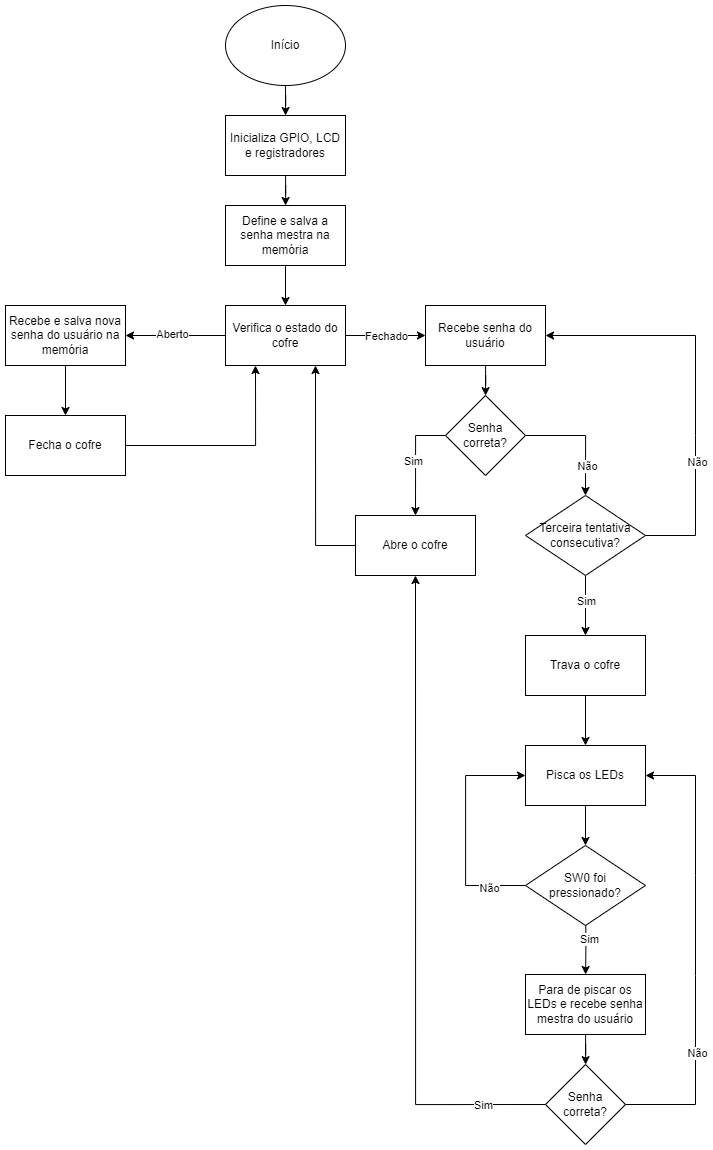

The diagram above was exported from draw.io. Its source (the exported page's mxGraphModel, read from the mxfile embedded in the PNG):
<mxGraphModel dx="2607" dy="1436" grid="1" gridSize="10" guides="1" tooltips="1" connect="1" arrows="1" fold="1" page="1" pageScale="1" pageWidth="827" pageHeight="1169" math="0" shadow="0">
  <root>
    <mxCell id="WIyWlLk6GJQsqaUBKTNV-0" />
    <mxCell id="WIyWlLk6GJQsqaUBKTNV-1" parent="WIyWlLk6GJQsqaUBKTNV-0" />
    <mxCell id="A76IYuDHHRjnUZGr3Tpi-4" value="" style="edgeStyle=orthogonalEdgeStyle;rounded=0;orthogonalLoop=1;jettySize=auto;html=1;" parent="WIyWlLk6GJQsqaUBKTNV-1" source="A76IYuDHHRjnUZGr3Tpi-0" target="A76IYuDHHRjnUZGr3Tpi-3" edge="1">
      <mxGeometry relative="1" as="geometry" />
    </mxCell>
    <mxCell id="A76IYuDHHRjnUZGr3Tpi-0" value="Inicializa GPIO, LCD e registradores" style="rounded=0;whiteSpace=wrap;html=1;" parent="WIyWlLk6GJQsqaUBKTNV-1" vertex="1">
      <mxGeometry x="288" y="140" width="120" height="60" as="geometry" />
    </mxCell>
    <mxCell id="A76IYuDHHRjnUZGr3Tpi-2" value="" style="edgeStyle=orthogonalEdgeStyle;rounded=0;orthogonalLoop=1;jettySize=auto;html=1;" parent="WIyWlLk6GJQsqaUBKTNV-1" source="A76IYuDHHRjnUZGr3Tpi-1" target="A76IYuDHHRjnUZGr3Tpi-0" edge="1">
      <mxGeometry relative="1" as="geometry" />
    </mxCell>
    <mxCell id="A76IYuDHHRjnUZGr3Tpi-1" value="Início" style="ellipse;whiteSpace=wrap;html=1;" parent="WIyWlLk6GJQsqaUBKTNV-1" vertex="1">
      <mxGeometry x="288" y="30" width="120" height="80" as="geometry" />
    </mxCell>
    <mxCell id="A76IYuDHHRjnUZGr3Tpi-6" value="" style="edgeStyle=orthogonalEdgeStyle;rounded=0;orthogonalLoop=1;jettySize=auto;html=1;" parent="WIyWlLk6GJQsqaUBKTNV-1" source="A76IYuDHHRjnUZGr3Tpi-3" target="A76IYuDHHRjnUZGr3Tpi-5" edge="1">
      <mxGeometry relative="1" as="geometry" />
    </mxCell>
    <mxCell id="A76IYuDHHRjnUZGr3Tpi-3" value="Define e salva a senha mestra na memória" style="rounded=0;whiteSpace=wrap;html=1;" parent="WIyWlLk6GJQsqaUBKTNV-1" vertex="1">
      <mxGeometry x="288" y="230" width="120" height="60" as="geometry" />
    </mxCell>
    <mxCell id="A76IYuDHHRjnUZGr3Tpi-16" value="" style="edgeStyle=orthogonalEdgeStyle;rounded=0;orthogonalLoop=1;jettySize=auto;html=1;" parent="WIyWlLk6GJQsqaUBKTNV-1" source="A76IYuDHHRjnUZGr3Tpi-5" edge="1">
      <mxGeometry relative="1" as="geometry">
        <mxPoint x="188" y="360" as="targetPoint" />
      </mxGeometry>
    </mxCell>
    <mxCell id="A76IYuDHHRjnUZGr3Tpi-72" value="Aberto" style="edgeLabel;html=1;align=center;verticalAlign=middle;resizable=0;points=[];" parent="A76IYuDHHRjnUZGr3Tpi-16" vertex="1" connectable="0">
      <mxGeometry x="-0.0149" y="-3" relative="1" as="geometry">
        <mxPoint x="-1" y="-1" as="offset" />
      </mxGeometry>
    </mxCell>
    <mxCell id="A76IYuDHHRjnUZGr3Tpi-68" value="" style="edgeStyle=orthogonalEdgeStyle;rounded=0;orthogonalLoop=1;jettySize=auto;html=1;" parent="WIyWlLk6GJQsqaUBKTNV-1" source="A76IYuDHHRjnUZGr3Tpi-5" target="A76IYuDHHRjnUZGr3Tpi-11" edge="1">
      <mxGeometry relative="1" as="geometry" />
    </mxCell>
    <mxCell id="A76IYuDHHRjnUZGr3Tpi-70" value="Fechado" style="edgeLabel;html=1;align=center;verticalAlign=middle;resizable=0;points=[];" parent="A76IYuDHHRjnUZGr3Tpi-68" vertex="1" connectable="0">
      <mxGeometry x="0.1" relative="1" as="geometry">
        <mxPoint x="-4" as="offset" />
      </mxGeometry>
    </mxCell>
    <mxCell id="A76IYuDHHRjnUZGr3Tpi-5" value="Verifica o estado do cofre" style="rounded=0;whiteSpace=wrap;html=1;" parent="WIyWlLk6GJQsqaUBKTNV-1" vertex="1">
      <mxGeometry x="288" y="330" width="120" height="60" as="geometry" />
    </mxCell>
    <mxCell id="A76IYuDHHRjnUZGr3Tpi-14" value="" style="edgeStyle=orthogonalEdgeStyle;rounded=0;orthogonalLoop=1;jettySize=auto;html=1;" parent="WIyWlLk6GJQsqaUBKTNV-1" source="A76IYuDHHRjnUZGr3Tpi-11" target="A76IYuDHHRjnUZGr3Tpi-13" edge="1">
      <mxGeometry relative="1" as="geometry" />
    </mxCell>
    <mxCell id="A76IYuDHHRjnUZGr3Tpi-11" value="Recebe senha do usuário" style="whiteSpace=wrap;html=1;rounded=0;" parent="WIyWlLk6GJQsqaUBKTNV-1" vertex="1">
      <mxGeometry x="488" y="330" width="120" height="60" as="geometry" />
    </mxCell>
    <mxCell id="A76IYuDHHRjnUZGr3Tpi-75" style="edgeStyle=orthogonalEdgeStyle;rounded=0;orthogonalLoop=1;jettySize=auto;html=1;exitX=0;exitY=0.5;exitDx=0;exitDy=0;entryX=0.5;entryY=0;entryDx=0;entryDy=0;" parent="WIyWlLk6GJQsqaUBKTNV-1" source="A76IYuDHHRjnUZGr3Tpi-13" target="A76IYuDHHRjnUZGr3Tpi-23" edge="1">
      <mxGeometry relative="1" as="geometry" />
    </mxCell>
    <mxCell id="A76IYuDHHRjnUZGr3Tpi-76" value="Sim" style="edgeLabel;html=1;align=center;verticalAlign=middle;resizable=0;points=[];" parent="A76IYuDHHRjnUZGr3Tpi-75" vertex="1" connectable="0">
      <mxGeometry x="-0.0182" y="-3" relative="1" as="geometry">
        <mxPoint as="offset" />
      </mxGeometry>
    </mxCell>
    <mxCell id="A76IYuDHHRjnUZGr3Tpi-82" style="edgeStyle=orthogonalEdgeStyle;rounded=0;orthogonalLoop=1;jettySize=auto;html=1;exitX=1;exitY=0.5;exitDx=0;exitDy=0;entryX=0.5;entryY=0;entryDx=0;entryDy=0;" parent="WIyWlLk6GJQsqaUBKTNV-1" source="A76IYuDHHRjnUZGr3Tpi-13" target="A76IYuDHHRjnUZGr3Tpi-34" edge="1">
      <mxGeometry relative="1" as="geometry" />
    </mxCell>
    <mxCell id="A76IYuDHHRjnUZGr3Tpi-83" value="Não" style="edgeLabel;html=1;align=center;verticalAlign=middle;resizable=0;points=[];" parent="A76IYuDHHRjnUZGr3Tpi-82" vertex="1" connectable="0">
      <mxGeometry x="-0.3167" y="-2" relative="1" as="geometry">
        <mxPoint x="19" y="28" as="offset" />
      </mxGeometry>
    </mxCell>
    <mxCell id="A76IYuDHHRjnUZGr3Tpi-13" value="Senha correta?" style="rhombus;whiteSpace=wrap;html=1;rounded=0;" parent="WIyWlLk6GJQsqaUBKTNV-1" vertex="1">
      <mxGeometry x="508" y="420" width="80" height="80" as="geometry" />
    </mxCell>
    <mxCell id="A76IYuDHHRjnUZGr3Tpi-21" value="" style="edgeStyle=orthogonalEdgeStyle;rounded=0;orthogonalLoop=1;jettySize=auto;html=1;" parent="WIyWlLk6GJQsqaUBKTNV-1" source="A76IYuDHHRjnUZGr3Tpi-18" target="A76IYuDHHRjnUZGr3Tpi-20" edge="1">
      <mxGeometry relative="1" as="geometry" />
    </mxCell>
    <mxCell id="A76IYuDHHRjnUZGr3Tpi-18" value="Recebe e salva nova senha do usuário na memória" style="whiteSpace=wrap;html=1;rounded=0;" parent="WIyWlLk6GJQsqaUBKTNV-1" vertex="1">
      <mxGeometry x="68" y="330" width="120" height="60" as="geometry" />
    </mxCell>
    <mxCell id="A76IYuDHHRjnUZGr3Tpi-63" value="" style="edgeStyle=orthogonalEdgeStyle;rounded=0;orthogonalLoop=1;jettySize=auto;html=1;entryX=0.25;entryY=1;entryDx=0;entryDy=0;" parent="WIyWlLk6GJQsqaUBKTNV-1" source="A76IYuDHHRjnUZGr3Tpi-20" target="A76IYuDHHRjnUZGr3Tpi-5" edge="1">
      <mxGeometry relative="1" as="geometry">
        <mxPoint x="348" y="470" as="targetPoint" />
      </mxGeometry>
    </mxCell>
    <mxCell id="A76IYuDHHRjnUZGr3Tpi-20" value="Fecha o cofre" style="whiteSpace=wrap;html=1;rounded=0;" parent="WIyWlLk6GJQsqaUBKTNV-1" vertex="1">
      <mxGeometry x="68" y="440" width="120" height="60" as="geometry" />
    </mxCell>
    <mxCell id="A76IYuDHHRjnUZGr3Tpi-67" style="edgeStyle=orthogonalEdgeStyle;rounded=0;orthogonalLoop=1;jettySize=auto;html=1;exitX=0;exitY=0.5;exitDx=0;exitDy=0;entryX=0.75;entryY=1;entryDx=0;entryDy=0;" parent="WIyWlLk6GJQsqaUBKTNV-1" source="A76IYuDHHRjnUZGr3Tpi-23" target="A76IYuDHHRjnUZGr3Tpi-5" edge="1">
      <mxGeometry relative="1" as="geometry" />
    </mxCell>
    <mxCell id="A76IYuDHHRjnUZGr3Tpi-23" value="Abre o cofre" style="whiteSpace=wrap;html=1;rounded=0;" parent="WIyWlLk6GJQsqaUBKTNV-1" vertex="1">
      <mxGeometry x="418" y="540" width="120" height="60" as="geometry" />
    </mxCell>
    <mxCell id="A76IYuDHHRjnUZGr3Tpi-79" value="" style="edgeStyle=orthogonalEdgeStyle;rounded=0;orthogonalLoop=1;jettySize=auto;html=1;" parent="WIyWlLk6GJQsqaUBKTNV-1" source="A76IYuDHHRjnUZGr3Tpi-28" target="A76IYuDHHRjnUZGr3Tpi-61" edge="1">
      <mxGeometry relative="1" as="geometry" />
    </mxCell>
    <mxCell id="A76IYuDHHRjnUZGr3Tpi-28" value="Trava o cofre" style="whiteSpace=wrap;html=1;rounded=0;" parent="WIyWlLk6GJQsqaUBKTNV-1" vertex="1">
      <mxGeometry x="588" y="660" width="120" height="60" as="geometry" />
    </mxCell>
    <mxCell id="A76IYuDHHRjnUZGr3Tpi-48" value="" style="edgeStyle=orthogonalEdgeStyle;rounded=0;orthogonalLoop=1;jettySize=auto;html=1;" parent="WIyWlLk6GJQsqaUBKTNV-1" source="A76IYuDHHRjnUZGr3Tpi-30" target="A76IYuDHHRjnUZGr3Tpi-47" edge="1">
      <mxGeometry relative="1" as="geometry" />
    </mxCell>
    <mxCell id="A76IYuDHHRjnUZGr3Tpi-30" value="Para de piscar os LEDs e recebe senha mestra do usuário" style="whiteSpace=wrap;html=1;rounded=0;" parent="WIyWlLk6GJQsqaUBKTNV-1" vertex="1">
      <mxGeometry x="588" y="999" width="120" height="60" as="geometry" />
    </mxCell>
    <mxCell id="A76IYuDHHRjnUZGr3Tpi-77" value="" style="edgeStyle=orthogonalEdgeStyle;rounded=0;orthogonalLoop=1;jettySize=auto;html=1;" parent="WIyWlLk6GJQsqaUBKTNV-1" source="A76IYuDHHRjnUZGr3Tpi-34" target="A76IYuDHHRjnUZGr3Tpi-28" edge="1">
      <mxGeometry relative="1" as="geometry" />
    </mxCell>
    <mxCell id="A76IYuDHHRjnUZGr3Tpi-78" value="Sim" style="edgeLabel;html=1;align=center;verticalAlign=middle;resizable=0;points=[];" parent="A76IYuDHHRjnUZGr3Tpi-77" vertex="1" connectable="0">
      <mxGeometry x="-0.1333" y="2" relative="1" as="geometry">
        <mxPoint x="-2" as="offset" />
      </mxGeometry>
    </mxCell>
    <mxCell id="A76IYuDHHRjnUZGr3Tpi-34" value="Terceira tentativa consecutiva?" style="rhombus;whiteSpace=wrap;html=1;rounded=0;" parent="WIyWlLk6GJQsqaUBKTNV-1" vertex="1">
      <mxGeometry x="588" y="520" width="120" height="80" as="geometry" />
    </mxCell>
    <mxCell id="A76IYuDHHRjnUZGr3Tpi-41" value="" style="endArrow=none;html=1;rounded=0;" parent="WIyWlLk6GJQsqaUBKTNV-1" edge="1">
      <mxGeometry width="50" height="50" relative="1" as="geometry">
        <mxPoint x="708" y="560" as="sourcePoint" />
        <mxPoint x="758" y="360" as="targetPoint" />
        <Array as="points">
          <mxPoint x="758" y="560" />
          <mxPoint x="758" y="460" />
        </Array>
      </mxGeometry>
    </mxCell>
    <mxCell id="A76IYuDHHRjnUZGr3Tpi-45" value="Não" style="edgeLabel;html=1;align=center;verticalAlign=middle;resizable=0;points=[];" parent="A76IYuDHHRjnUZGr3Tpi-41" vertex="1" connectable="0">
      <mxGeometry x="-0.008" y="-1" relative="1" as="geometry">
        <mxPoint as="offset" />
      </mxGeometry>
    </mxCell>
    <mxCell id="A76IYuDHHRjnUZGr3Tpi-42" value="" style="endArrow=classic;html=1;rounded=0;entryX=1;entryY=0.5;entryDx=0;entryDy=0;" parent="WIyWlLk6GJQsqaUBKTNV-1" target="A76IYuDHHRjnUZGr3Tpi-11" edge="1">
      <mxGeometry width="50" height="50" relative="1" as="geometry">
        <mxPoint x="758" y="360" as="sourcePoint" />
        <mxPoint x="698" y="320" as="targetPoint" />
      </mxGeometry>
    </mxCell>
    <mxCell id="A76IYuDHHRjnUZGr3Tpi-92" style="edgeStyle=orthogonalEdgeStyle;rounded=0;orthogonalLoop=1;jettySize=auto;html=1;exitX=0;exitY=0.5;exitDx=0;exitDy=0;entryX=0.5;entryY=1;entryDx=0;entryDy=0;" parent="WIyWlLk6GJQsqaUBKTNV-1" source="A76IYuDHHRjnUZGr3Tpi-47" target="A76IYuDHHRjnUZGr3Tpi-23" edge="1">
      <mxGeometry relative="1" as="geometry" />
    </mxCell>
    <mxCell id="A76IYuDHHRjnUZGr3Tpi-93" value="Sim" style="edgeLabel;html=1;align=center;verticalAlign=middle;resizable=0;points=[];" parent="A76IYuDHHRjnUZGr3Tpi-92" vertex="1" connectable="0">
      <mxGeometry x="-0.8126" relative="1" as="geometry">
        <mxPoint x="-1" as="offset" />
      </mxGeometry>
    </mxCell>
    <mxCell id="A76IYuDHHRjnUZGr3Tpi-47" value="Senha correta?" style="rhombus;whiteSpace=wrap;html=1;rounded=0;" parent="WIyWlLk6GJQsqaUBKTNV-1" vertex="1">
      <mxGeometry x="608" y="1089" width="80" height="80" as="geometry" />
    </mxCell>
    <mxCell id="A76IYuDHHRjnUZGr3Tpi-51" value="" style="endArrow=classic;html=1;rounded=0;entryX=1;entryY=0.5;entryDx=0;entryDy=0;" parent="WIyWlLk6GJQsqaUBKTNV-1" target="A76IYuDHHRjnUZGr3Tpi-61" edge="1">
      <mxGeometry width="50" height="50" relative="1" as="geometry">
        <mxPoint x="758" y="1000" as="sourcePoint" />
        <mxPoint x="828" y="890" as="targetPoint" />
        <Array as="points">
          <mxPoint x="758" y="900" />
          <mxPoint x="758" y="800" />
        </Array>
      </mxGeometry>
    </mxCell>
    <mxCell id="A76IYuDHHRjnUZGr3Tpi-52" value="" style="endArrow=none;html=1;rounded=0;" parent="WIyWlLk6GJQsqaUBKTNV-1" edge="1">
      <mxGeometry width="50" height="50" relative="1" as="geometry">
        <mxPoint x="688" y="1129" as="sourcePoint" />
        <mxPoint x="758" y="1000" as="targetPoint" />
        <Array as="points">
          <mxPoint x="758" y="1129" />
        </Array>
      </mxGeometry>
    </mxCell>
    <mxCell id="A76IYuDHHRjnUZGr3Tpi-53" value="Não" style="edgeLabel;html=1;align=center;verticalAlign=middle;resizable=0;points=[];" parent="A76IYuDHHRjnUZGr3Tpi-52" vertex="1" connectable="0">
      <mxGeometry x="0.2286" y="-1" relative="1" as="geometry">
        <mxPoint as="offset" />
      </mxGeometry>
    </mxCell>
    <mxCell id="A76IYuDHHRjnUZGr3Tpi-80" value="" style="edgeStyle=orthogonalEdgeStyle;rounded=0;orthogonalLoop=1;jettySize=auto;html=1;" parent="WIyWlLk6GJQsqaUBKTNV-1" target="A76IYuDHHRjnUZGr3Tpi-30" edge="1">
      <mxGeometry relative="1" as="geometry">
        <mxPoint x="648" y="930" as="sourcePoint" />
      </mxGeometry>
    </mxCell>
    <mxCell id="A76IYuDHHRjnUZGr3Tpi-86" value="Sim" style="edgeLabel;html=1;align=center;verticalAlign=middle;resizable=0;points=[];" parent="A76IYuDHHRjnUZGr3Tpi-80" vertex="1" connectable="0">
      <mxGeometry x="-0.042" y="3" relative="1" as="geometry">
        <mxPoint as="offset" />
      </mxGeometry>
    </mxCell>
    <mxCell id="A76IYuDHHRjnUZGr3Tpi-85" value="" style="edgeStyle=orthogonalEdgeStyle;rounded=0;orthogonalLoop=1;jettySize=auto;html=1;" parent="WIyWlLk6GJQsqaUBKTNV-1" source="A76IYuDHHRjnUZGr3Tpi-61" target="A76IYuDHHRjnUZGr3Tpi-84" edge="1">
      <mxGeometry relative="1" as="geometry" />
    </mxCell>
    <mxCell id="A76IYuDHHRjnUZGr3Tpi-61" value="Pisca os LEDs" style="rounded=0;whiteSpace=wrap;html=1;" parent="WIyWlLk6GJQsqaUBKTNV-1" vertex="1">
      <mxGeometry x="588" y="770" width="120" height="60" as="geometry" />
    </mxCell>
    <mxCell id="A76IYuDHHRjnUZGr3Tpi-89" style="edgeStyle=orthogonalEdgeStyle;rounded=0;orthogonalLoop=1;jettySize=auto;html=1;exitX=0;exitY=0.5;exitDx=0;exitDy=0;entryX=0;entryY=0.5;entryDx=0;entryDy=0;" parent="WIyWlLk6GJQsqaUBKTNV-1" source="A76IYuDHHRjnUZGr3Tpi-84" target="A76IYuDHHRjnUZGr3Tpi-61" edge="1">
      <mxGeometry relative="1" as="geometry">
        <Array as="points">
          <mxPoint x="528" y="910" />
          <mxPoint x="528" y="800" />
        </Array>
      </mxGeometry>
    </mxCell>
    <mxCell id="A76IYuDHHRjnUZGr3Tpi-90" value="Não" style="edgeLabel;html=1;align=center;verticalAlign=middle;resizable=0;points=[];" parent="A76IYuDHHRjnUZGr3Tpi-89" vertex="1" connectable="0">
      <mxGeometry x="-0.6913" y="2" relative="1" as="geometry">
        <mxPoint x="-1" as="offset" />
      </mxGeometry>
    </mxCell>
    <mxCell id="A76IYuDHHRjnUZGr3Tpi-84" value="SW0 foi &lt;br&gt;pressionado?" style="rhombus;whiteSpace=wrap;html=1;rounded=0;" parent="WIyWlLk6GJQsqaUBKTNV-1" vertex="1">
      <mxGeometry x="588" y="870" width="120" height="80" as="geometry" />
    </mxCell>
  </root>
</mxGraphModel>